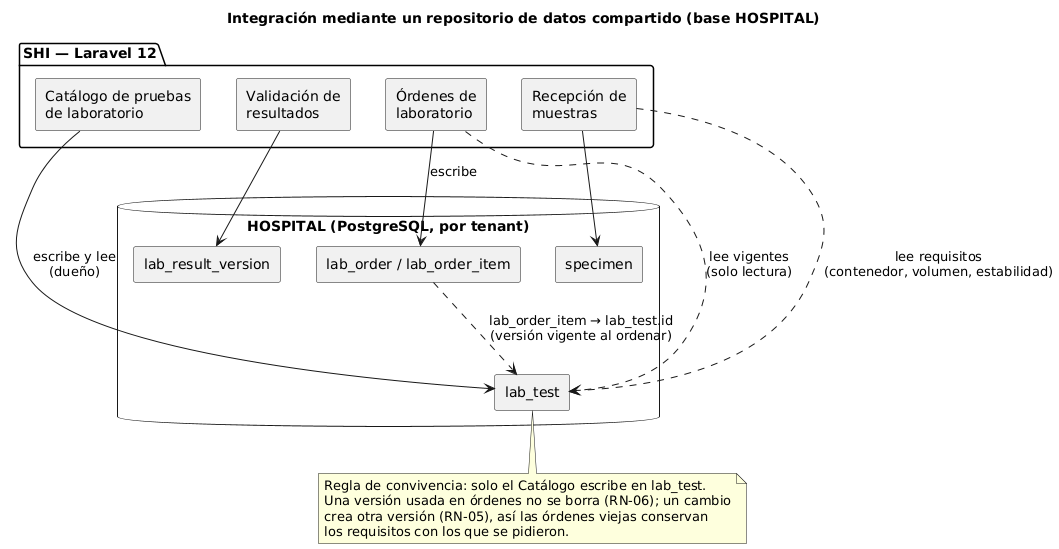

The diagram above was rendered by PlantUML. Its source (embedded in the PNG):
@startuml repositorio-compartido
title Integración mediante un repositorio de datos compartido (base HOSPITAL)
skinparam componentStyle rectangle

package "SHI — Laravel 12" {
  [Catálogo de pruebas\nde laboratorio] as CAT
  [Órdenes de\nlaboratorio] as ORD
  [Recepción de\nmuestras] as MUE
  [Validación de\nresultados] as RES
}

database "HOSPITAL (PostgreSQL, por tenant)" {
  [lab_test] as T
  [lab_order / lab_order_item] as O
  [specimen] as S
  [lab_result_version] as R
}

CAT --> T : escribe y lee\n(dueño)
ORD ..> T : lee vigentes\n(solo lectura)
ORD --> O : escribe
O ..> T : lab_order_item → lab_test.id\n(versión vigente al ordenar)
MUE ..> T : lee requisitos\n(contenedor, volumen, estabilidad)
MUE --> S
RES --> R

note bottom of T
  Regla de convivencia: solo el Catálogo escribe en lab_test.
  Una versión usada en órdenes no se borra (RN-06); un cambio
  crea otra versión (RN-05), así las órdenes viejas conservan
  los requisitos con los que se pidieron.
end note
@enduml